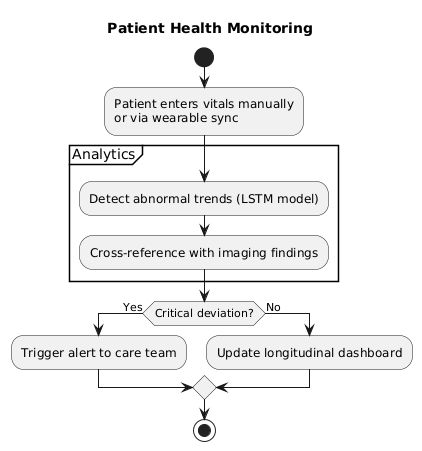

The diagram above was rendered by PlantUML. Its source (embedded in the PNG):
@startuml
title Patient Health Monitoring
start
:Patient enters vitals manually\nor via wearable sync;
partition Analytics {
  :Detect abnormal trends (LSTM model);
  :Cross-reference with imaging findings;
}
if (Critical deviation?) then (Yes)
  :Trigger alert to care team;
else (No)
  :Update longitudinal dashboard;
endif
stop
@enduml